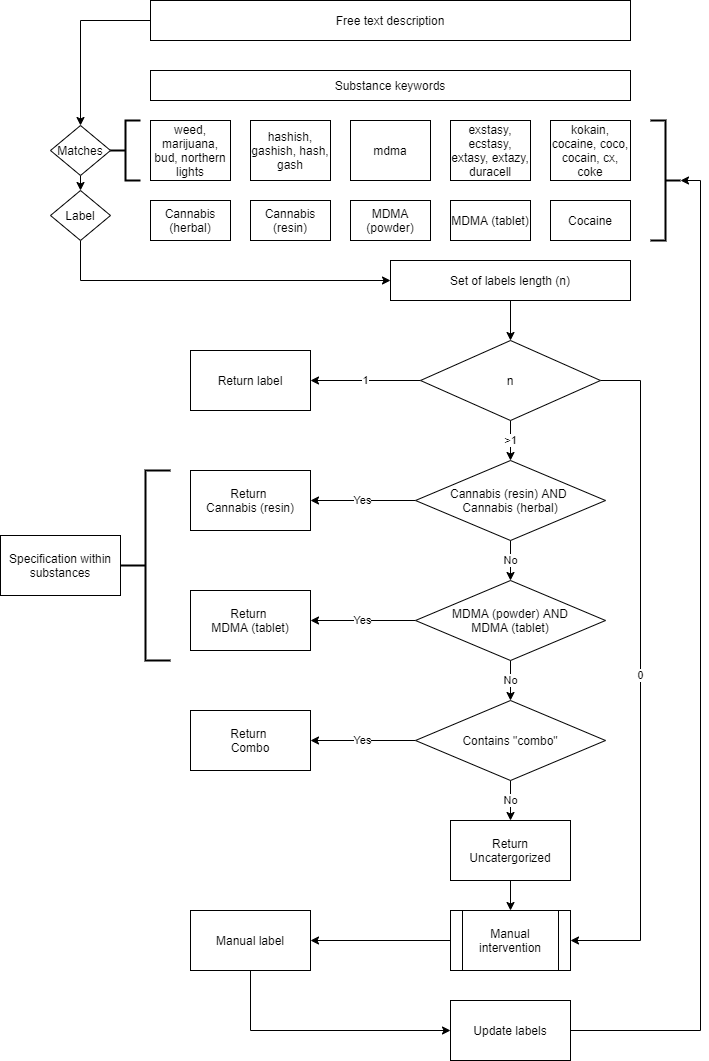

The diagram above was exported from draw.io. Its source (the exported page's mxGraphModel, read from the mxfile embedded in the PNG):
<mxGraphModel dx="821" dy="629" grid="1" gridSize="10" guides="1" tooltips="1" connect="1" arrows="1" fold="1" page="1" pageScale="1" pageWidth="827" pageHeight="1169" math="0" shadow="0">
  <root>
    <mxCell id="0" />
    <mxCell id="1" parent="0" />
    <mxCell id="2" style="edgeStyle=orthogonalEdgeStyle;rounded=0;orthogonalLoop=1;jettySize=auto;html=1;exitX=0;exitY=0.5;exitDx=0;exitDy=0;entryX=0.5;entryY=0;entryDx=0;entryDy=0;" edge="1" parent="1" source="3" target="16">
      <mxGeometry relative="1" as="geometry">
        <mxPoint x="160" y="160" as="targetPoint" />
      </mxGeometry>
    </mxCell>
    <mxCell id="3" value="Free text description" style="rounded=0;whiteSpace=wrap;html=1;" vertex="1" parent="1">
      <mxGeometry x="230" y="40" width="480" height="40" as="geometry" />
    </mxCell>
    <mxCell id="4" value="Substance keywords" style="rounded=0;whiteSpace=wrap;html=1;" vertex="1" parent="1">
      <mxGeometry x="230" y="110" width="480" height="30" as="geometry" />
    </mxCell>
    <mxCell id="5" value="Cannabis (herbal)" style="rounded=0;whiteSpace=wrap;html=1;" vertex="1" parent="1">
      <mxGeometry x="230" y="240" width="80" height="40" as="geometry" />
    </mxCell>
    <mxCell id="6" value="Cannabis (resin)" style="rounded=0;whiteSpace=wrap;html=1;" vertex="1" parent="1">
      <mxGeometry x="330" y="240" width="80" height="40" as="geometry" />
    </mxCell>
    <mxCell id="7" value="MDMA (powder)" style="rounded=0;whiteSpace=wrap;html=1;" vertex="1" parent="1">
      <mxGeometry x="430" y="240" width="80" height="40" as="geometry" />
    </mxCell>
    <mxCell id="8" value="MDMA (tablet)" style="rounded=0;whiteSpace=wrap;html=1;" vertex="1" parent="1">
      <mxGeometry x="530" y="240" width="80" height="40" as="geometry" />
    </mxCell>
    <mxCell id="9" value="Cocaine" style="rounded=0;whiteSpace=wrap;html=1;" vertex="1" parent="1">
      <mxGeometry x="630" y="240" width="80" height="40" as="geometry" />
    </mxCell>
    <mxCell id="10" value="hashish, gashish, hash, gash" style="rounded=0;whiteSpace=wrap;html=1;" vertex="1" parent="1">
      <mxGeometry x="330" y="160" width="80" height="60" as="geometry" />
    </mxCell>
    <mxCell id="11" value="weed, marijuana, bud, northern lights" style="rounded=0;whiteSpace=wrap;html=1;" vertex="1" parent="1">
      <mxGeometry x="230" y="160" width="80" height="60" as="geometry" />
    </mxCell>
    <mxCell id="12" value="mdma" style="rounded=0;whiteSpace=wrap;html=1;" vertex="1" parent="1">
      <mxGeometry x="430" y="160" width="80" height="60" as="geometry" />
    </mxCell>
    <mxCell id="13" value="exstasy, ecstasy, extasy, extazy, duracell" style="rounded=0;whiteSpace=wrap;html=1;" vertex="1" parent="1">
      <mxGeometry x="530" y="160" width="80" height="60" as="geometry" />
    </mxCell>
    <mxCell id="14" value="kokain, cocaine, coco, cocain, cx, coke" style="rounded=0;whiteSpace=wrap;html=1;" vertex="1" parent="1">
      <mxGeometry x="630" y="160" width="80" height="60" as="geometry" />
    </mxCell>
    <mxCell id="15" style="edgeStyle=orthogonalEdgeStyle;rounded=0;orthogonalLoop=1;jettySize=auto;html=1;exitX=0.5;exitY=1;exitDx=0;exitDy=0;entryX=0.5;entryY=0;entryDx=0;entryDy=0;" edge="1" parent="1" source="16" target="20">
      <mxGeometry relative="1" as="geometry" />
    </mxCell>
    <mxCell id="16" value="Matches" style="rhombus;whiteSpace=wrap;html=1;" vertex="1" parent="1">
      <mxGeometry x="130" y="165" width="60" height="50" as="geometry" />
    </mxCell>
    <mxCell id="17" style="edgeStyle=orthogonalEdgeStyle;rounded=0;orthogonalLoop=1;jettySize=auto;html=1;exitX=0.5;exitY=1;exitDx=0;exitDy=0;entryX=0.5;entryY=0;entryDx=0;entryDy=0;" edge="1" parent="1" source="18" target="24">
      <mxGeometry relative="1" as="geometry" />
    </mxCell>
    <mxCell id="18" value="Set of labels length (n)" style="rounded=0;whiteSpace=wrap;html=1;" vertex="1" parent="1">
      <mxGeometry x="470" y="300" width="240" height="40" as="geometry" />
    </mxCell>
    <mxCell id="19" style="edgeStyle=orthogonalEdgeStyle;rounded=0;orthogonalLoop=1;jettySize=auto;html=1;exitX=0.5;exitY=1;exitDx=0;exitDy=0;entryX=0;entryY=0.5;entryDx=0;entryDy=0;" edge="1" parent="1" source="20" target="18">
      <mxGeometry relative="1" as="geometry" />
    </mxCell>
    <mxCell id="20" value="Label" style="rhombus;whiteSpace=wrap;html=1;" vertex="1" parent="1">
      <mxGeometry x="130" y="230" width="60" height="50" as="geometry" />
    </mxCell>
    <mxCell id="21" value="1" style="edgeStyle=orthogonalEdgeStyle;rounded=0;orthogonalLoop=1;jettySize=auto;html=1;exitX=0;exitY=0.5;exitDx=0;exitDy=0;entryX=1;entryY=0.5;entryDx=0;entryDy=0;" edge="1" parent="1" source="24" target="28">
      <mxGeometry relative="1" as="geometry" />
    </mxCell>
    <mxCell id="22" value="&amp;gt;1" style="edgeStyle=orthogonalEdgeStyle;rounded=0;orthogonalLoop=1;jettySize=auto;html=1;" edge="1" parent="1" source="24" target="27">
      <mxGeometry relative="1" as="geometry" />
    </mxCell>
    <mxCell id="23" value="0" style="edgeStyle=orthogonalEdgeStyle;rounded=0;orthogonalLoop=1;jettySize=auto;html=1;exitX=1;exitY=0.5;exitDx=0;exitDy=0;entryX=1;entryY=0.5;entryDx=0;entryDy=0;" edge="1" parent="1" source="24" target="41">
      <mxGeometry relative="1" as="geometry">
        <Array as="points">
          <mxPoint x="720" y="420" />
          <mxPoint x="720" y="980" />
        </Array>
      </mxGeometry>
    </mxCell>
    <mxCell id="24" value="n" style="rhombus;whiteSpace=wrap;html=1;" vertex="1" parent="1">
      <mxGeometry x="500" y="380" width="180" height="80" as="geometry" />
    </mxCell>
    <mxCell id="25" value="Yes" style="edgeStyle=orthogonalEdgeStyle;rounded=0;orthogonalLoop=1;jettySize=auto;html=1;exitX=0;exitY=0.5;exitDx=0;exitDy=0;entryX=1;entryY=0.5;entryDx=0;entryDy=0;" edge="1" parent="1" source="27" target="29">
      <mxGeometry relative="1" as="geometry" />
    </mxCell>
    <mxCell id="26" value="No" style="edgeStyle=orthogonalEdgeStyle;rounded=0;orthogonalLoop=1;jettySize=auto;html=1;exitX=0.5;exitY=1;exitDx=0;exitDy=0;entryX=0.5;entryY=0;entryDx=0;entryDy=0;" edge="1" parent="1" source="27" target="32">
      <mxGeometry relative="1" as="geometry" />
    </mxCell>
    <mxCell id="27" value="Cannabis (resin) AND &lt;br&gt;Cannabis (herbal)" style="rhombus;whiteSpace=wrap;html=1;" vertex="1" parent="1">
      <mxGeometry x="495" y="500" width="190" height="80" as="geometry" />
    </mxCell>
    <mxCell id="28" value="Return label" style="rounded=0;whiteSpace=wrap;html=1;" vertex="1" parent="1">
      <mxGeometry x="270" y="390" width="120" height="60" as="geometry" />
    </mxCell>
    <mxCell id="29" value="Return &lt;br&gt;Cannabis (resin)" style="rounded=0;whiteSpace=wrap;html=1;" vertex="1" parent="1">
      <mxGeometry x="270" y="510" width="120" height="60" as="geometry" />
    </mxCell>
    <mxCell id="30" value="Yes" style="edgeStyle=orthogonalEdgeStyle;rounded=0;orthogonalLoop=1;jettySize=auto;html=1;exitX=0;exitY=0.5;exitDx=0;exitDy=0;entryX=1;entryY=0.5;entryDx=0;entryDy=0;" edge="1" parent="1" source="32" target="33">
      <mxGeometry relative="1" as="geometry" />
    </mxCell>
    <mxCell id="31" value="No" style="edgeStyle=orthogonalEdgeStyle;rounded=0;orthogonalLoop=1;jettySize=auto;html=1;exitX=0.5;exitY=1;exitDx=0;exitDy=0;entryX=0.5;entryY=0;entryDx=0;entryDy=0;" edge="1" parent="1" source="32" target="36">
      <mxGeometry relative="1" as="geometry" />
    </mxCell>
    <mxCell id="32" value="MDMA (powder) AND&lt;br&gt;MDMA (tablet)" style="rhombus;whiteSpace=wrap;html=1;" vertex="1" parent="1">
      <mxGeometry x="495" y="620" width="190" height="80" as="geometry" />
    </mxCell>
    <mxCell id="33" value="Return &lt;br&gt;MDMA (tablet)" style="rounded=0;whiteSpace=wrap;html=1;" vertex="1" parent="1">
      <mxGeometry x="270" y="630" width="120" height="60" as="geometry" />
    </mxCell>
    <mxCell id="34" value="Yes" style="edgeStyle=orthogonalEdgeStyle;rounded=0;orthogonalLoop=1;jettySize=auto;html=1;exitX=0;exitY=0.5;exitDx=0;exitDy=0;entryX=1;entryY=0.5;entryDx=0;entryDy=0;" edge="1" parent="1" source="36" target="37">
      <mxGeometry relative="1" as="geometry" />
    </mxCell>
    <mxCell id="35" value="No" style="edgeStyle=orthogonalEdgeStyle;rounded=0;orthogonalLoop=1;jettySize=auto;html=1;exitX=0.5;exitY=1;exitDx=0;exitDy=0;entryX=0.5;entryY=0;entryDx=0;entryDy=0;" edge="1" parent="1" source="36" target="39">
      <mxGeometry relative="1" as="geometry" />
    </mxCell>
    <mxCell id="36" value="Contains &quot;combo&quot;" style="rhombus;whiteSpace=wrap;html=1;" vertex="1" parent="1">
      <mxGeometry x="495" y="740" width="190" height="80" as="geometry" />
    </mxCell>
    <mxCell id="37" value="Return &lt;br&gt;Combo" style="rounded=0;whiteSpace=wrap;html=1;" vertex="1" parent="1">
      <mxGeometry x="270" y="750" width="120" height="60" as="geometry" />
    </mxCell>
    <mxCell id="38" style="edgeStyle=orthogonalEdgeStyle;rounded=0;orthogonalLoop=1;jettySize=auto;html=1;exitX=0.5;exitY=1;exitDx=0;exitDy=0;entryX=0.5;entryY=0;entryDx=0;entryDy=0;" edge="1" parent="1" source="39" target="41">
      <mxGeometry relative="1" as="geometry" />
    </mxCell>
    <mxCell id="39" value="Return&lt;br&gt;Uncatergorized" style="rounded=0;whiteSpace=wrap;html=1;" vertex="1" parent="1">
      <mxGeometry x="530" y="860" width="120" height="60" as="geometry" />
    </mxCell>
    <mxCell id="40" style="edgeStyle=orthogonalEdgeStyle;rounded=0;orthogonalLoop=1;jettySize=auto;html=1;exitX=0;exitY=0.5;exitDx=0;exitDy=0;" edge="1" parent="1" source="41" target="43">
      <mxGeometry relative="1" as="geometry" />
    </mxCell>
    <mxCell id="41" value="Manual intervention" style="shape=process;whiteSpace=wrap;html=1;backgroundOutline=1;" vertex="1" parent="1">
      <mxGeometry x="530" y="950" width="120" height="60" as="geometry" />
    </mxCell>
    <mxCell id="42" style="edgeStyle=orthogonalEdgeStyle;rounded=0;orthogonalLoop=1;jettySize=auto;html=1;exitX=0.5;exitY=1;exitDx=0;exitDy=0;entryX=0;entryY=0.5;entryDx=0;entryDy=0;" edge="1" parent="1" source="43" target="45">
      <mxGeometry relative="1" as="geometry" />
    </mxCell>
    <mxCell id="43" value="Manual label" style="rounded=0;whiteSpace=wrap;html=1;" vertex="1" parent="1">
      <mxGeometry x="270" y="950" width="120" height="60" as="geometry" />
    </mxCell>
    <mxCell id="44" style="edgeStyle=orthogonalEdgeStyle;rounded=0;orthogonalLoop=1;jettySize=auto;html=1;exitX=1;exitY=0.5;exitDx=0;exitDy=0;entryX=0;entryY=0.5;entryDx=0;entryDy=0;entryPerimeter=0;" edge="1" parent="1" source="45" target="47">
      <mxGeometry relative="1" as="geometry" />
    </mxCell>
    <mxCell id="45" value="Update labels" style="rounded=0;whiteSpace=wrap;html=1;" vertex="1" parent="1">
      <mxGeometry x="530" y="1040" width="120" height="60" as="geometry" />
    </mxCell>
    <mxCell id="46" value="" style="strokeWidth=2;html=1;shape=mxgraph.flowchart.annotation_2;align=left;labelPosition=right;pointerEvents=1;" vertex="1" parent="1">
      <mxGeometry x="190" y="160" width="30" height="60" as="geometry" />
    </mxCell>
    <mxCell id="47" value="" style="strokeWidth=2;html=1;shape=mxgraph.flowchart.annotation_2;align=left;labelPosition=right;pointerEvents=1;rotation=-180;" vertex="1" parent="1">
      <mxGeometry x="730" y="160" width="30" height="120" as="geometry" />
    </mxCell>
    <mxCell id="48" value="" style="strokeWidth=2;html=1;shape=mxgraph.flowchart.annotation_2;align=left;labelPosition=right;pointerEvents=1;" vertex="1" parent="1">
      <mxGeometry x="200" y="510" width="50" height="190" as="geometry" />
    </mxCell>
    <mxCell id="49" value="Specification within substances" style="rounded=0;whiteSpace=wrap;html=1;" vertex="1" parent="1">
      <mxGeometry x="80" y="575" width="120" height="60" as="geometry" />
    </mxCell>
  </root>
</mxGraphModel>